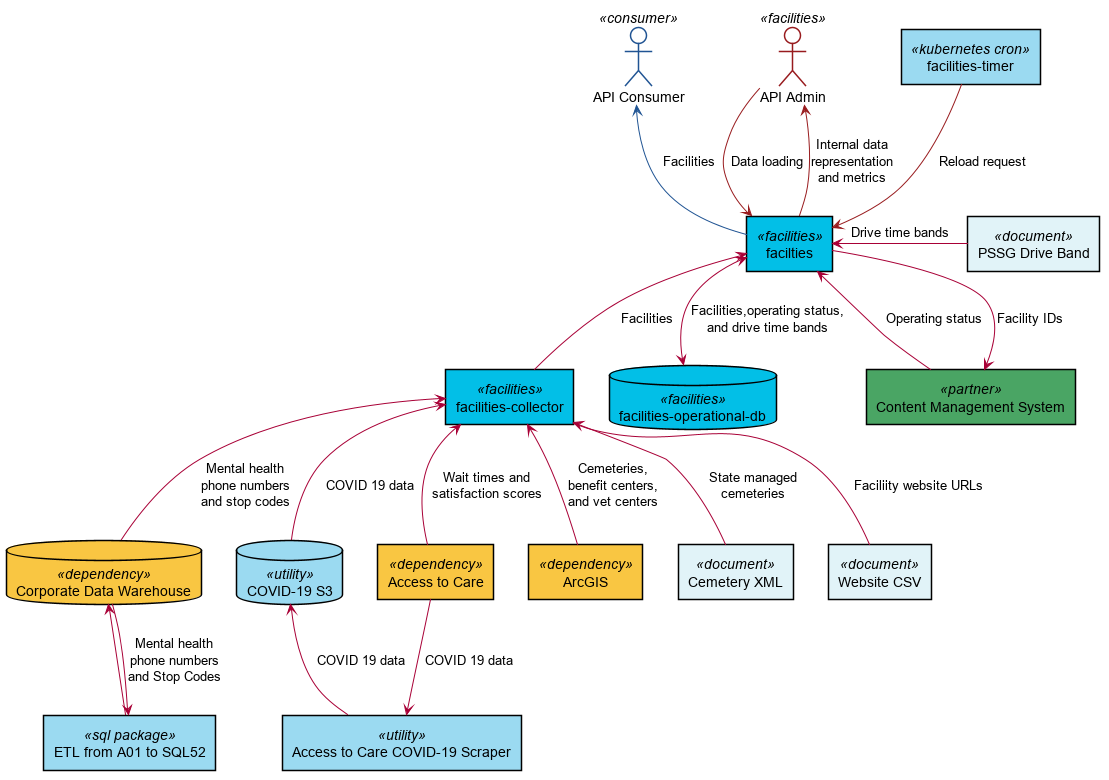

The diagram above was rendered by PlantUML. Its source (embedded in the PNG):
@startuml
!include component-definitions.iuml!0


CONSUMER <-- F <<public>> : Facilities
ADMIN --> F <<internal>> : Data loading
ADMIN <-- F <<internal>> : Internal data\nrepresentation\nand metrics
TIMER --> F <<internal>> : Reload request
F <-- C : Facilities
F <--> DB : Facilities,operating status,\nand drive time bands
F <- BANDS : Drive time bands
C <-- CDW : Mental health\nphone numbers\nand stop codes
C <-- CXML : State managed\ncemeteries
C -- WCSV : Faciliity website URLs
C <-- ATC : Wait times and\nsatisfaction scores
C <-- ARCGIS : Cemeteries,\nbenefit centers,\nand vet centers
C <-- COVID19S3  : COVID 19 data

ETL -up-> CDW
ETL <-- CDW : Mental health\nphone numbers\nand Stop Codes
SCRAPER <-up- ATC  : COVID 19 data
SCRAPER -up-> COVID19S3 : COVID 19 data


CMS -up-> F : Operating status
CMS <-- F : Facility IDs

CDW -[hidden]right- ATC


@enduml